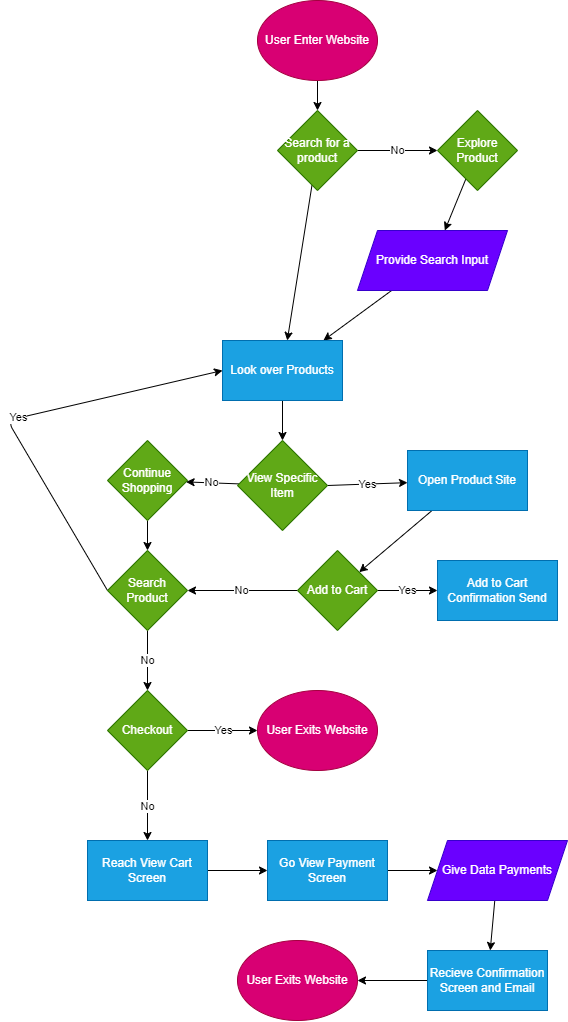

The diagram above was exported from draw.io. Its source (the exported page's mxGraphModel, read from the mxfile embedded in the PNG):
<mxGraphModel dx="897" dy="376" grid="1" gridSize="10" guides="1" tooltips="1" connect="1" arrows="1" fold="1" page="1" pageScale="1" pageWidth="850" pageHeight="1100" math="0" shadow="0">
  <root>
    <mxCell id="0" />
    <mxCell id="1" parent="0" />
    <mxCell id="5" style="edgeStyle=none;html=1;" edge="1" parent="1" source="2" target="6">
      <mxGeometry relative="1" as="geometry">
        <mxPoint x="400" y="180" as="targetPoint" />
      </mxGeometry>
    </mxCell>
    <mxCell id="2" value="User Enter Website" style="ellipse;whiteSpace=wrap;html=1;fillColor=#d80073;fontColor=#ffffff;strokeColor=#A50040;" vertex="1" parent="1">
      <mxGeometry x="340" y="30" width="120" height="80" as="geometry" />
    </mxCell>
    <mxCell id="7" value="No" style="edgeStyle=none;html=1;" edge="1" parent="1" source="6" target="8">
      <mxGeometry relative="1" as="geometry">
        <mxPoint x="500" y="180" as="targetPoint" />
      </mxGeometry>
    </mxCell>
    <mxCell id="13" style="edgeStyle=none;html=1;" edge="1" parent="1" source="6" target="12">
      <mxGeometry relative="1" as="geometry" />
    </mxCell>
    <mxCell id="6" value="Search for a product" style="rhombus;whiteSpace=wrap;html=1;fillColor=#60a917;fontColor=#ffffff;strokeColor=#2D7600;" vertex="1" parent="1">
      <mxGeometry x="360" y="140" width="80" height="80" as="geometry" />
    </mxCell>
    <mxCell id="9" style="edgeStyle=none;html=1;" edge="1" parent="1" source="8" target="10">
      <mxGeometry relative="1" as="geometry">
        <mxPoint x="500" y="290" as="targetPoint" />
      </mxGeometry>
    </mxCell>
    <mxCell id="8" value="Explore Product" style="rhombus;whiteSpace=wrap;html=1;fillColor=#60a917;fontColor=#ffffff;strokeColor=#2D7600;" vertex="1" parent="1">
      <mxGeometry x="520" y="140" width="80" height="80" as="geometry" />
    </mxCell>
    <mxCell id="11" style="edgeStyle=none;html=1;" edge="1" parent="1" source="10" target="12">
      <mxGeometry relative="1" as="geometry">
        <mxPoint x="430" y="390" as="targetPoint" />
      </mxGeometry>
    </mxCell>
    <mxCell id="10" value="Provide Search Input" style="shape=parallelogram;perimeter=parallelogramPerimeter;whiteSpace=wrap;html=1;fixedSize=1;fillColor=#6a00ff;fontColor=#ffffff;strokeColor=#3700CC;" vertex="1" parent="1">
      <mxGeometry x="440" y="260" width="150" height="60" as="geometry" />
    </mxCell>
    <mxCell id="14" style="edgeStyle=none;html=1;" edge="1" parent="1" source="12" target="15">
      <mxGeometry relative="1" as="geometry">
        <mxPoint x="365" y="490" as="targetPoint" />
      </mxGeometry>
    </mxCell>
    <mxCell id="12" value="Look over Products" style="rounded=0;whiteSpace=wrap;html=1;fillColor=#1ba1e2;fontColor=#ffffff;strokeColor=#006EAF;" vertex="1" parent="1">
      <mxGeometry x="305" y="370" width="120" height="60" as="geometry" />
    </mxCell>
    <mxCell id="16" value="No" style="edgeStyle=none;html=1;" edge="1" parent="1" source="15" target="17">
      <mxGeometry relative="1" as="geometry">
        <mxPoint x="260" y="510" as="targetPoint" />
      </mxGeometry>
    </mxCell>
    <mxCell id="18" value="Yes" style="edgeStyle=none;html=1;exitX=1;exitY=0.5;exitDx=0;exitDy=0;" edge="1" parent="1" source="15" target="19">
      <mxGeometry relative="1" as="geometry">
        <mxPoint x="460" y="510" as="targetPoint" />
      </mxGeometry>
    </mxCell>
    <mxCell id="15" value="View Specific Item" style="rhombus;whiteSpace=wrap;html=1;fillColor=#60a917;fontColor=#ffffff;strokeColor=#2D7600;" vertex="1" parent="1">
      <mxGeometry x="320" y="470" width="90" height="90" as="geometry" />
    </mxCell>
    <mxCell id="20" style="edgeStyle=none;html=1;" edge="1" parent="1" source="17" target="21">
      <mxGeometry relative="1" as="geometry">
        <mxPoint x="230" y="620" as="targetPoint" />
      </mxGeometry>
    </mxCell>
    <mxCell id="17" value="Continue Shopping" style="rhombus;whiteSpace=wrap;html=1;fillColor=#60a917;fontColor=#ffffff;strokeColor=#2D7600;" vertex="1" parent="1">
      <mxGeometry x="190" y="470" width="80" height="80" as="geometry" />
    </mxCell>
    <mxCell id="22" style="edgeStyle=none;html=1;" edge="1" parent="1" source="19" target="23">
      <mxGeometry relative="1" as="geometry">
        <mxPoint x="430" y="610" as="targetPoint" />
      </mxGeometry>
    </mxCell>
    <mxCell id="19" value="Open Product Site" style="rounded=0;whiteSpace=wrap;html=1;fillColor=#1ba1e2;fontColor=#ffffff;strokeColor=#006EAF;" vertex="1" parent="1">
      <mxGeometry x="490" y="480" width="120" height="60" as="geometry" />
    </mxCell>
    <mxCell id="29" value="Yes" style="edgeStyle=none;html=1;exitX=0;exitY=0.5;exitDx=0;exitDy=0;entryX=0;entryY=0.5;entryDx=0;entryDy=0;" edge="1" parent="1" source="21" target="12">
      <mxGeometry relative="1" as="geometry">
        <mxPoint x="150" y="350" as="targetPoint" />
        <Array as="points">
          <mxPoint x="90" y="450" />
        </Array>
      </mxGeometry>
    </mxCell>
    <mxCell id="30" value="No" style="edgeStyle=none;html=1;" edge="1" parent="1" source="21" target="31">
      <mxGeometry relative="1" as="geometry">
        <mxPoint x="220" y="740" as="targetPoint" />
      </mxGeometry>
    </mxCell>
    <mxCell id="21" value="Search Product" style="rhombus;whiteSpace=wrap;html=1;fillColor=#60a917;fontColor=#ffffff;strokeColor=#2D7600;" vertex="1" parent="1">
      <mxGeometry x="190" y="580" width="80" height="80" as="geometry" />
    </mxCell>
    <mxCell id="24" value="Yes" style="edgeStyle=none;html=1;" edge="1" parent="1" source="23" target="25">
      <mxGeometry relative="1" as="geometry">
        <mxPoint x="540" y="620" as="targetPoint" />
      </mxGeometry>
    </mxCell>
    <mxCell id="27" value="No" style="edgeStyle=none;html=1;" edge="1" parent="1" source="23" target="21">
      <mxGeometry relative="1" as="geometry" />
    </mxCell>
    <mxCell id="23" value="Add to Cart" style="rhombus;whiteSpace=wrap;html=1;fillColor=#60a917;fontColor=#ffffff;strokeColor=#2D7600;" vertex="1" parent="1">
      <mxGeometry x="380" y="580" width="80" height="80" as="geometry" />
    </mxCell>
    <mxCell id="25" value="Add to Cart Confirmation Send" style="rounded=0;whiteSpace=wrap;html=1;fillColor=#1ba1e2;fontColor=#ffffff;strokeColor=#006EAF;" vertex="1" parent="1">
      <mxGeometry x="520" y="590" width="120" height="60" as="geometry" />
    </mxCell>
    <mxCell id="33" value="Yes" style="edgeStyle=none;html=1;" edge="1" parent="1" source="31" target="34">
      <mxGeometry relative="1" as="geometry">
        <mxPoint x="330" y="760" as="targetPoint" />
      </mxGeometry>
    </mxCell>
    <mxCell id="35" value="No" style="edgeStyle=none;html=1;" edge="1" parent="1" source="31" target="36">
      <mxGeometry relative="1" as="geometry">
        <mxPoint x="230" y="870" as="targetPoint" />
      </mxGeometry>
    </mxCell>
    <mxCell id="31" value="Checkout" style="rhombus;whiteSpace=wrap;html=1;fillColor=#60a917;fontColor=#ffffff;strokeColor=#2D7600;" vertex="1" parent="1">
      <mxGeometry x="190" y="720" width="80" height="80" as="geometry" />
    </mxCell>
    <mxCell id="34" value="User Exits Website" style="ellipse;whiteSpace=wrap;html=1;fillColor=#d80073;fontColor=#ffffff;strokeColor=#A50040;" vertex="1" parent="1">
      <mxGeometry x="340" y="720" width="120" height="80" as="geometry" />
    </mxCell>
    <mxCell id="37" style="edgeStyle=none;html=1;" edge="1" parent="1" source="36" target="38">
      <mxGeometry relative="1" as="geometry">
        <mxPoint x="380" y="900" as="targetPoint" />
      </mxGeometry>
    </mxCell>
    <mxCell id="36" value="Reach View Cart Screen" style="rounded=0;whiteSpace=wrap;html=1;fillColor=#1ba1e2;fontColor=#ffffff;strokeColor=#006EAF;" vertex="1" parent="1">
      <mxGeometry x="170" y="870" width="120" height="60" as="geometry" />
    </mxCell>
    <mxCell id="39" style="edgeStyle=none;html=1;" edge="1" parent="1" source="38" target="40">
      <mxGeometry relative="1" as="geometry">
        <mxPoint x="570" y="900" as="targetPoint" />
      </mxGeometry>
    </mxCell>
    <mxCell id="38" value="Go View Payment Screen" style="rounded=0;whiteSpace=wrap;html=1;fillColor=#1ba1e2;fontColor=#ffffff;strokeColor=#006EAF;" vertex="1" parent="1">
      <mxGeometry x="350" y="870" width="120" height="60" as="geometry" />
    </mxCell>
    <mxCell id="41" style="edgeStyle=none;html=1;" edge="1" parent="1" source="40" target="42">
      <mxGeometry relative="1" as="geometry">
        <mxPoint x="570.0000000000002" y="1010" as="targetPoint" />
      </mxGeometry>
    </mxCell>
    <mxCell id="40" value="Give Data Payments" style="shape=parallelogram;perimeter=parallelogramPerimeter;whiteSpace=wrap;html=1;fixedSize=1;fillColor=#6a00ff;fontColor=#ffffff;strokeColor=#3700CC;" vertex="1" parent="1">
      <mxGeometry x="510" y="870" width="140" height="60" as="geometry" />
    </mxCell>
    <mxCell id="43" style="edgeStyle=none;html=1;" edge="1" parent="1" source="42" target="44">
      <mxGeometry relative="1" as="geometry">
        <mxPoint x="410" y="1010" as="targetPoint" />
      </mxGeometry>
    </mxCell>
    <mxCell id="42" value="Recieve Confirmation Screen and Email" style="rounded=0;whiteSpace=wrap;html=1;fillColor=#1ba1e2;fontColor=#ffffff;strokeColor=#006EAF;" vertex="1" parent="1">
      <mxGeometry x="510.0000000000002" y="980" width="120" height="60" as="geometry" />
    </mxCell>
    <mxCell id="44" value="User Exits Website" style="ellipse;whiteSpace=wrap;html=1;fillColor=#d80073;fontColor=#ffffff;strokeColor=#A50040;" vertex="1" parent="1">
      <mxGeometry x="320" y="970" width="120" height="80" as="geometry" />
    </mxCell>
  </root>
</mxGraphModel>